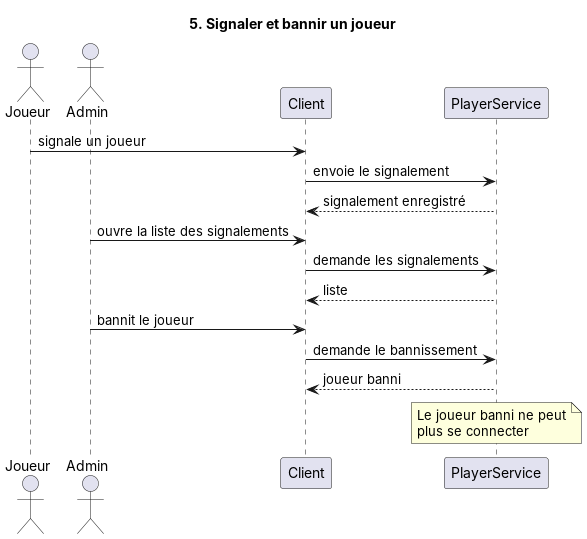

The diagram above was rendered by PlantUML. Its source (embedded in the PNG):
@startuml
title 5. Signaler et bannir un joueur

actor Joueur
actor Admin
participant Client
participant PlayerService

Joueur -> Client : signale un joueur
Client -> PlayerService : envoie le signalement
PlayerService --> Client : signalement enregistré

Admin -> Client : ouvre la liste des signalements
Client -> PlayerService : demande les signalements
PlayerService --> Client : liste

Admin -> Client : bannit le joueur
Client -> PlayerService : demande le bannissement
PlayerService --> Client : joueur banni

note over PlayerService : Le joueur banni ne peut\nplus se connecter
@enduml